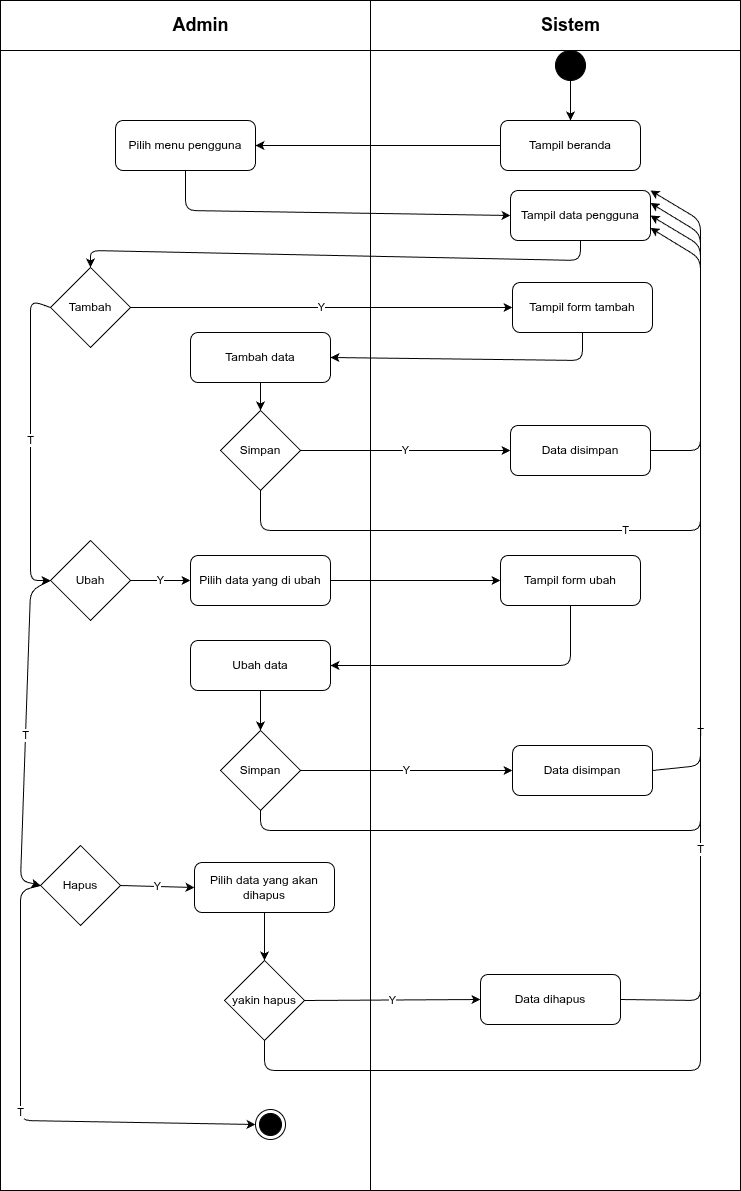

The diagram above was exported from draw.io. Its source (the exported page's mxGraphModel, read from the mxfile embedded in the PNG):
<mxGraphModel dx="686" dy="780" grid="1" gridSize="10" guides="1" tooltips="1" connect="1" arrows="1" fold="1" page="1" pageScale="1" pageWidth="827" pageHeight="1169" math="0" shadow="0">
  <root>
    <mxCell id="0" />
    <mxCell id="1" parent="0" />
    <mxCell id="2" value="" style="shape=internalStorage;whiteSpace=wrap;html=1;backgroundOutline=1;dx=370;dy=50;" parent="1" vertex="1">
      <mxGeometry x="80" y="60" width="740" height="1190" as="geometry" />
    </mxCell>
    <mxCell id="3" value="Admin" style="text;html=1;strokeColor=none;fillColor=none;align=center;verticalAlign=middle;rounded=1;fontSize=18;fontStyle=1" parent="1" vertex="1">
      <mxGeometry x="245" y="70" width="70" height="30" as="geometry" />
    </mxCell>
    <mxCell id="4" value="Sistem" style="text;html=1;strokeColor=none;fillColor=none;align=center;verticalAlign=middle;rounded=1;fontSize=18;fontStyle=1" parent="1" vertex="1">
      <mxGeometry x="615" y="70" width="70" height="30" as="geometry" />
    </mxCell>
    <mxCell id="start" value="" style="ellipse;whiteSpace=wrap;html=1;aspect=fixed;fillColor=#000000;strokeColor=#000000;" parent="1" vertex="1">
      <mxGeometry x="635" y="110" width="30" height="30" as="geometry" />
    </mxCell>
    <mxCell id="beranda" value="Tampil beranda" style="rounded=1;whiteSpace=wrap;html=1;" parent="1" vertex="1">
      <mxGeometry x="580" y="180" width="140" height="50" as="geometry" />
    </mxCell>
    <mxCell id="e1" value="" style="endArrow=classic;html=1;exitX=0.5;exitY=1;entryX=0.5;entryY=0;" parent="1" source="start" target="beranda" edge="1">
      <mxGeometry relative="1" as="geometry" />
    </mxCell>
    <mxCell id="menu" value="Pilih menu pengguna" style="rounded=1;whiteSpace=wrap;html=1;" parent="1" vertex="1">
      <mxGeometry x="195" y="180" width="140" height="50" as="geometry" />
    </mxCell>
    <mxCell id="e2" value="" style="endArrow=classic;html=1;exitX=0;exitY=0.5;entryX=1;entryY=0.5;" parent="1" source="beranda" target="menu" edge="1">
      <mxGeometry relative="1" as="geometry" />
    </mxCell>
    <mxCell id="tampil_data" value="Tampil data pengguna" style="rounded=1;whiteSpace=wrap;html=1;" parent="1" vertex="1">
      <mxGeometry x="590" y="250" width="140" height="50" as="geometry" />
    </mxCell>
    <mxCell id="e3" value="" style="endArrow=classic;html=1;exitX=0.5;exitY=1;entryX=0;entryY=0.5;" parent="1" source="menu" target="tampil_data" edge="1">
      <mxGeometry relative="1" as="geometry">
        <Array as="points">
          <mxPoint x="265" y="270" />
        </Array>
      </mxGeometry>
    </mxCell>
    <mxCell id="dec_tambah" value="Tambah" style="rhombus;whiteSpace=wrap;html=1;" parent="1" vertex="1">
      <mxGeometry x="130" y="327" width="80" height="80" as="geometry" />
    </mxCell>
    <mxCell id="e4" value="" style="endArrow=classic;html=1;exitX=0.5;exitY=1;entryX=0.5;entryY=0;exitDx=0;exitDy=0;" parent="1" source="tampil_data" target="dec_tambah" edge="1">
      <mxGeometry relative="1" as="geometry">
        <Array as="points">
          <mxPoint x="660" y="320" />
          <mxPoint x="170" y="310" />
        </Array>
      </mxGeometry>
    </mxCell>
    <mxCell id="form_tambah" value="Tampil form tambah" style="rounded=1;whiteSpace=wrap;html=1;" parent="1" vertex="1">
      <mxGeometry x="592" y="342" width="140" height="50" as="geometry" />
    </mxCell>
    <mxCell id="e5" value="Y" style="endArrow=classic;html=1;exitX=1;exitY=0.5;entryX=0;entryY=0.5;" parent="1" source="dec_tambah" target="form_tambah" edge="1">
      <mxGeometry relative="1" as="geometry" />
    </mxCell>
    <mxCell id="aksi_tambah" value="Tambah data" style="rounded=1;whiteSpace=wrap;html=1;" parent="1" vertex="1">
      <mxGeometry x="270" y="392" width="140" height="50" as="geometry" />
    </mxCell>
    <mxCell id="e6" value="" style="endArrow=classic;html=1;exitX=0.5;exitY=1;entryX=1;entryY=0.5;" parent="1" source="form_tambah" target="aksi_tambah" edge="1">
      <mxGeometry relative="1" as="geometry">
        <Array as="points">
          <mxPoint x="662" y="420" />
        </Array>
      </mxGeometry>
    </mxCell>
    <mxCell id="simpan_tambah" value="Simpan" style="rhombus;whiteSpace=wrap;html=1;" parent="1" vertex="1">
      <mxGeometry x="300" y="470" width="80" height="80" as="geometry" />
    </mxCell>
    <mxCell id="e7" value="" style="endArrow=classic;html=1;exitX=0.5;exitY=1;entryX=0.5;entryY=0;" parent="1" source="aksi_tambah" target="simpan_tambah" edge="1">
      <mxGeometry relative="1" as="geometry" />
    </mxCell>
    <mxCell id="simpan_ok_tambah" value="Data disimpan" style="rounded=1;whiteSpace=wrap;html=1;" parent="1" vertex="1">
      <mxGeometry x="590" y="485" width="140" height="50" as="geometry" />
    </mxCell>
    <mxCell id="e8" value="Y" style="endArrow=classic;html=1;exitX=1;exitY=0.5;entryX=0;entryY=0.5;" parent="1" source="simpan_tambah" target="simpan_ok_tambah" edge="1">
      <mxGeometry relative="1" as="geometry" />
    </mxCell>
    <mxCell id="e9" value="" style="endArrow=classic;html=1;exitX=1;exitY=0.5;entryX=1;entryY=0.5;" parent="1" source="simpan_ok_tambah" target="tampil_data" edge="1">
      <mxGeometry relative="1" as="geometry">
        <Array as="points">
          <mxPoint x="780" y="510" />
          <mxPoint x="780" y="305" />
        </Array>
      </mxGeometry>
    </mxCell>
    <mxCell id="e10" value="T" style="endArrow=classic;html=1;exitX=0.5;exitY=1;entryX=1;entryY=0.75;" parent="1" source="simpan_tambah" target="tampil_data" edge="1">
      <mxGeometry relative="1" as="geometry">
        <Array as="points">
          <mxPoint x="340" y="590" />
          <mxPoint x="780" y="590" />
          <mxPoint x="780" y="318" />
        </Array>
      </mxGeometry>
    </mxCell>
    <mxCell id="dec_ubah" value="Ubah" style="rhombus;whiteSpace=wrap;html=1;" parent="1" vertex="1">
      <mxGeometry x="130" y="600" width="80" height="80" as="geometry" />
    </mxCell>
    <mxCell id="e11" value="T" style="endArrow=classic;html=1;exitX=0;exitY=0.5;entryX=0;entryY=0.5;exitDx=0;exitDy=0;entryDx=0;entryDy=0;" parent="1" source="dec_tambah" target="dec_ubah" edge="1">
      <mxGeometry relative="1" as="geometry">
        <Array as="points">
          <mxPoint x="110" y="360" />
          <mxPoint x="110" y="640" />
        </Array>
      </mxGeometry>
    </mxCell>
    <mxCell id="pilih_ubah" value="Pilih data yang di ubah" style="rounded=1;whiteSpace=wrap;html=1;" parent="1" vertex="1">
      <mxGeometry x="270" y="615" width="140" height="50" as="geometry" />
    </mxCell>
    <mxCell id="e12" value="Y" style="endArrow=classic;html=1;exitX=1;exitY=0.5;entryX=0;entryY=0.5;entryDx=0;entryDy=0;" parent="1" source="dec_ubah" target="pilih_ubah" edge="1">
      <mxGeometry relative="1" as="geometry">
        <Array as="points">
          <mxPoint x="260" y="640" />
        </Array>
      </mxGeometry>
    </mxCell>
    <mxCell id="form_ubah" value="Tampil form ubah" style="rounded=1;whiteSpace=wrap;html=1;" parent="1" vertex="1">
      <mxGeometry x="580" y="615" width="140" height="50" as="geometry" />
    </mxCell>
    <mxCell id="e13" value="" style="endArrow=classic;html=1;exitX=1;exitY=0.5;entryX=0;entryY=0.5;" parent="1" source="pilih_ubah" target="form_ubah" edge="1">
      <mxGeometry relative="1" as="geometry" />
    </mxCell>
    <mxCell id="aksi_ubah" value="Ubah data" style="rounded=1;whiteSpace=wrap;html=1;" parent="1" vertex="1">
      <mxGeometry x="270" y="700" width="140" height="50" as="geometry" />
    </mxCell>
    <mxCell id="e14" value="" style="endArrow=classic;html=1;exitX=0.5;exitY=1;entryX=1;entryY=0.5;" parent="1" source="form_ubah" target="aksi_ubah" edge="1">
      <mxGeometry relative="1" as="geometry">
        <Array as="points">
          <mxPoint x="650" y="725" />
        </Array>
      </mxGeometry>
    </mxCell>
    <mxCell id="simpan_ubah" value="Simpan" style="rhombus;whiteSpace=wrap;html=1;" parent="1" vertex="1">
      <mxGeometry x="300" y="790" width="80" height="80" as="geometry" />
    </mxCell>
    <mxCell id="e15" value="" style="endArrow=classic;html=1;exitX=0.5;exitY=1;entryX=0.5;entryY=0;" parent="1" source="aksi_ubah" target="simpan_ubah" edge="1">
      <mxGeometry relative="1" as="geometry" />
    </mxCell>
    <mxCell id="simpan_ok_ubah" value="Data disimpan" style="rounded=1;whiteSpace=wrap;html=1;" parent="1" vertex="1">
      <mxGeometry x="592" y="805" width="140" height="50" as="geometry" />
    </mxCell>
    <mxCell id="e16" value="Y" style="endArrow=classic;html=1;exitX=1;exitY=0.5;entryX=0;entryY=0.5;" parent="1" source="simpan_ubah" target="simpan_ok_ubah" edge="1">
      <mxGeometry relative="1" as="geometry" />
    </mxCell>
    <mxCell id="e17" value="" style="endArrow=classic;html=1;exitX=1;exitY=0.5;entryX=1;entryY=0.5;" parent="1" source="simpan_ok_ubah" target="tampil_data" edge="1">
      <mxGeometry relative="1" as="geometry">
        <Array as="points">
          <mxPoint x="780" y="825" />
          <mxPoint x="780" y="305" />
        </Array>
      </mxGeometry>
    </mxCell>
    <mxCell id="e18" value="T" style="endArrow=classic;html=1;exitX=0.5;exitY=1;entryX=1;entryY=0.25;" parent="1" source="simpan_ubah" target="tampil_data" edge="1">
      <mxGeometry relative="1" as="geometry">
        <Array as="points">
          <mxPoint x="340" y="890" />
          <mxPoint x="780" y="890" />
          <mxPoint x="780" y="293" />
        </Array>
      </mxGeometry>
    </mxCell>
    <mxCell id="dec_hapus" value="Hapus" style="rhombus;whiteSpace=wrap;html=1;" parent="1" vertex="1">
      <mxGeometry x="120" y="905" width="80" height="80" as="geometry" />
    </mxCell>
    <mxCell id="e19" value="T" style="endArrow=classic;html=1;exitX=0;exitY=0.5;entryX=0;entryY=0.5;exitDx=0;exitDy=0;entryDx=0;entryDy=0;" parent="1" source="dec_ubah" target="dec_hapus" edge="1">
      <mxGeometry relative="1" as="geometry">
        <Array as="points">
          <mxPoint x="110" y="650" />
          <mxPoint x="100" y="940" />
        </Array>
      </mxGeometry>
    </mxCell>
    <mxCell id="pilih_hapus" value="Pilih data yang akan dihapus" style="rounded=1;whiteSpace=wrap;html=1;" parent="1" vertex="1">
      <mxGeometry x="274" y="922" width="140" height="50" as="geometry" />
    </mxCell>
    <mxCell id="e20" value="Y" style="endArrow=classic;html=1;exitX=1;exitY=0.5;entryX=0;entryY=0.5;entryDx=0;entryDy=0;" parent="1" source="dec_hapus" target="pilih_hapus" edge="1">
      <mxGeometry relative="1" as="geometry">
        <Array as="points" />
      </mxGeometry>
    </mxCell>
    <mxCell id="yakin_hapus" value="yakin hapus" style="rhombus;whiteSpace=wrap;html=1;" parent="1" vertex="1">
      <mxGeometry x="304" y="1020" width="80" height="80" as="geometry" />
    </mxCell>
    <mxCell id="e21" value="" style="endArrow=classic;html=1;exitX=0.5;exitY=1;entryX=0.5;entryY=0;" parent="1" source="pilih_hapus" target="yakin_hapus" edge="1">
      <mxGeometry relative="1" as="geometry" />
    </mxCell>
    <mxCell id="data_dihapus" value="Data dihapus" style="rounded=1;whiteSpace=wrap;html=1;" parent="1" vertex="1">
      <mxGeometry x="560" y="1034" width="140" height="50" as="geometry" />
    </mxCell>
    <mxCell id="e22" value="Y" style="endArrow=classic;html=1;exitX=1;exitY=0.5;entryX=0;entryY=0.5;" parent="1" source="yakin_hapus" target="data_dihapus" edge="1">
      <mxGeometry relative="1" as="geometry" />
    </mxCell>
    <mxCell id="e23" value="" style="endArrow=classic;html=1;exitX=1;exitY=0.5;entryX=1;entryY=0.5;" parent="1" source="data_dihapus" target="tampil_data" edge="1">
      <mxGeometry relative="1" as="geometry">
        <Array as="points">
          <mxPoint x="780" y="1060" />
          <mxPoint x="780" y="305" />
        </Array>
      </mxGeometry>
    </mxCell>
    <mxCell id="e24" value="T" style="endArrow=classic;html=1;exitX=0.5;exitY=1;entryX=1;entryY=0;" parent="1" source="yakin_hapus" target="tampil_data" edge="1">
      <mxGeometry relative="1" as="geometry">
        <Array as="points">
          <mxPoint x="344" y="1130" />
          <mxPoint x="580" y="1130" />
          <mxPoint x="780" y="1130" />
          <mxPoint x="780" y="280" />
        </Array>
      </mxGeometry>
    </mxCell>
    <mxCell id="end" value="" style="ellipse;html=1;shape=endState;fillColor=#000000;strokeColor=#000000;" parent="1" vertex="1">
      <mxGeometry x="335" y="1169" width="30" height="30" as="geometry" />
    </mxCell>
    <mxCell id="e25" value="T" style="endArrow=classic;html=1;exitX=0;exitY=0.5;entryX=0;entryY=0.5;exitDx=0;exitDy=0;entryDx=0;entryDy=0;" parent="1" source="dec_hapus" target="end" edge="1">
      <mxGeometry relative="1" as="geometry">
        <Array as="points">
          <mxPoint x="100" y="950" />
          <mxPoint x="100" y="1180" />
        </Array>
      </mxGeometry>
    </mxCell>
  </root>
</mxGraphModel>